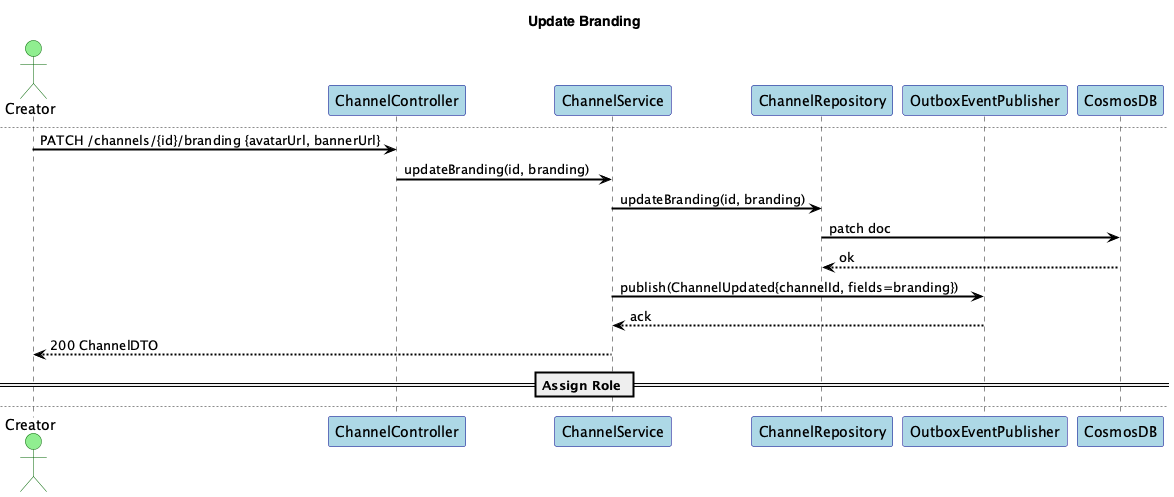

The diagram above was rendered by PlantUML. Its source (embedded in the PNG):
@startuml
title Channel Service - Sequences

skinparam shadowing false
skinparam fontName "Helvetica"
skinparam titleFontName "Helvetica"
skinparam legendFontName "Helvetica"
skinparam noteFontName "Helvetica"
skinparam backgroundColor white
skinparam participantBackgroundColor lightblue
skinparam participantBorderColor darkblue
skinparam actorBackgroundColor lightgreen
skinparam actorBorderColor darkgreen
skinparam arrowColor black
skinparam arrowThickness 2
skinparam sequenceArrowThickness 2
skinparam sequenceMessageAlignment left
skinparam sequenceReferenceBackgroundColor lightyellow
skinparam sequenceReferenceBorderColor black


actor Creator
participant "ChannelController" as C
participant "ChannelService" as S
participant "ChannelRepository" as Repo
participant "OutboxEventPublisher" as Outbox
participant "CosmosDB" as Cosmos

== Create Channel ==
Creator -> C: POST /channels {name, branding}
C -> S: createChannel(ownerId, name)
S -> Repo: save(Channel)
Repo -> Cosmos: create doc (partition channelId)
Cosmos --> Repo: ok
S -> Outbox: publish(ChannelCreated{channelId, ownerId})
Outbox --> S: ack
S --> Creator: 201 ChannelDTO

== Update Branding ==
newpage Update Branding
Creator -> C: PATCH /channels/{id}/branding {avatarUrl, bannerUrl}
C -> S: updateBranding(id, branding)
S -> Repo: updateBranding(id, branding)
Repo -> Cosmos: patch doc
Cosmos --> Repo: ok
S -> Outbox: publish(ChannelUpdated{channelId, fields=branding})
Outbox --> S: ack
S --> Creator: 200 ChannelDTO

== Assign Role ==
newpage Assign Role
Creator -> C: POST /channels/{id}/roles {userId, role=Editor}
C -> S: assignRole(id, userId, role)
S -> Repo: assignRole(id, userId, role)
Repo -> Cosmos: patch roles
Cosmos --> Repo: ok
S -> Outbox: publish(ChannelRoleChanged{channelId, userId, role})
Outbox --> S: ack
S --> Creator: 204

@enduml